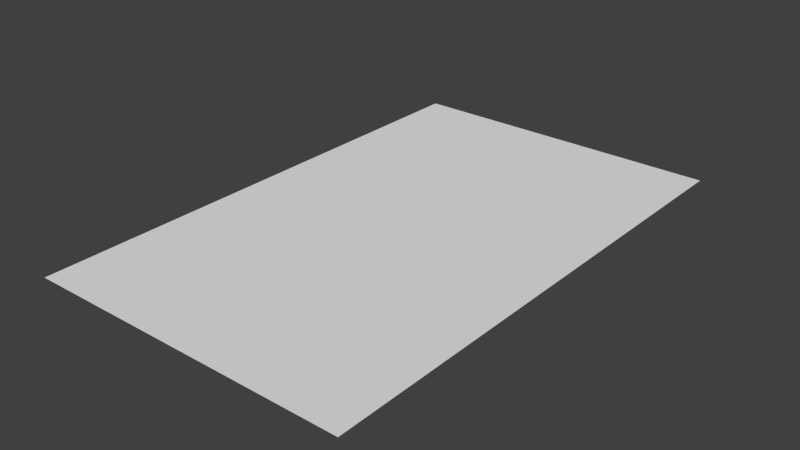 # Source: Road.blend  (saved by Blender 2.71.0; exported with 4.5.12 LTS)
import bpy
from mathutils import Matrix  # noqa: F401  (used for matrix-valued properties, if any)

bpy.ops.wm.read_factory_settings(use_empty=True)
scene = bpy.context.scene
scene.name = 'Scene'

# ---- collections
col_collection_1 = bpy.data.collections.new('Collection 1'); scene.collection.children.link(col_collection_1)

# ---- materials (node trees are filled in below, after node groups)
mat_material_001 = bpy.data.materials.new('Material.001')
mat_material_001.alpha_threshold = 0.0
mat_material_001.use_transparent_shadow = False
mat_material_001.roughness = 0.5
mat_material_001.specular_intensity = 0.0
mat_material_001.line_color = (0.0, 0.0, 0.0, 1.0)

# ---- material node trees

# ---- world
world_world = bpy.data.worlds.new('World'); scene.world = world_world
world_world.color = (0.05088, 0.05088, 0.05088)
world_world.use_sun_shadow = False
world_world.sun_shadow_jitter_overblur = 0.0
world_world.cycles.sampling_method = 'MANUAL'
world_world.cycles.sample_map_resolution = 256

# ---- meshes
me_plane = bpy.data.meshes.new('Plane')
me_plane.from_pydata([(1.0, -1.0, 0.0), (-1.0, -1.0, 0.0), (1.0, 1.0, 0.0), (-1.0, 1.0, 0.0)], [], [(1, 0, 2, 3)])
_uv = me_plane.uv_layers.new(name='UVMap')
_uv.uv.foreach_set('vector', [-0.7527, -0.7527, 1.753, -0.7527, 1.753, 1.753, -0.7527, 1.753])
me_plane.materials.append(mat_material_001)
me_plane.use_remesh_preserve_volume = False
me_plane.use_remesh_preserve_attributes = False
me_plane.use_mirror_vertex_groups = False
me_plane.update()

# ---- objects
ob_road = bpy.data.objects.new('Road', me_plane)

# ---- transforms, parenting, visibility, modifiers, constraints
ob_road.location = (0.0, 0.0, 0.0)
ob_road.scale = (5.042, 8.001, 1.0)
ob_road.lineart.crease_threshold = 0.0

# ---- collection membership
col_collection_1.objects.link(ob_road)

# ---- scene / render settings (as saved in the file)
scene.frame_start = 1; scene.frame_end = 250; scene.frame_set(1)
scene.render.engine = 'BLENDER_EEVEE_NEXT'
scene.render.image_settings.color_mode = 'RGB'
scene.render.image_settings.compression = 90
scene.render.resolution_percentage = 50
scene.render.dither_intensity = 0.0
scene.render.bake_margin = 2
scene.cycles.use_denoising = False
scene.cycles.samples = 10
scene.cycles.sampling_pattern = 'TABULATED_SOBOL'
scene.cycles.light_sampling_threshold = 0.0
scene.cycles.use_adaptive_sampling = False
scene.cycles.use_light_tree = False
scene.cycles.blur_glossy = 0.0
scene.cycles.volume_bounces = 1
scene.cycles.pixel_filter_type = 'GAUSSIAN'
scene.cycles.sample_clamp_indirect = 0.0
scene.view_settings.view_transform = 'Standard'
bpy.context.view_layer.update()

# ---- added for rendering (the .blend has no active camera and no usable light): camera, sun
cam_auto = bpy.data.cameras.new('AutoCamera')
cam_auto.lens = 50.0
cam_auto.sensor_width = 36.0
cam_auto.clip_end = 1000.0
ob_auto_camera = bpy.data.objects.new('AutoCamera', cam_auto)
scene.collection.objects.link(ob_auto_camera)
ob_auto_camera.location = (17.499, -20.9988, 13.9992)
ob_auto_camera.rotation_euler = (1.09748, -7.21219e-08, 0.694738)
scene.camera = ob_auto_camera
light_auto_sun = bpy.data.lights.new('AutoSun', 'SUN')
light_auto_sun.energy = 3.0
light_auto_sun.angle = 0.0523599
ob_auto_sun = bpy.data.objects.new('AutoSun', light_auto_sun)
scene.collection.objects.link(ob_auto_sun)
ob_auto_sun.rotation_euler = (0.872665, 0.174533, 0.523599)
bpy.context.view_layer.update()
